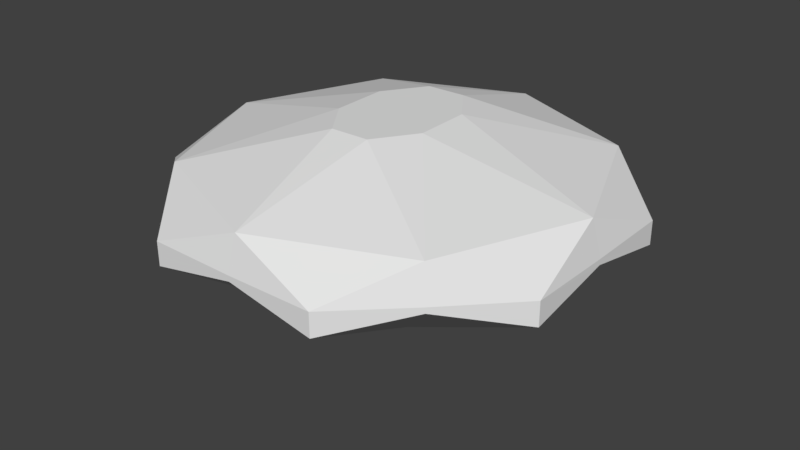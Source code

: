 # Source: diamond.blend  (saved by Blender 2.79.0; exported with 4.5.12 LTS)
import bpy
from mathutils import Matrix  # noqa: F401  (used for matrix-valued properties, if any)

bpy.ops.wm.read_factory_settings(use_empty=True)
scene = bpy.context.scene
scene.name = 'Scene'

# ---- collections
col_collection_1 = bpy.data.collections.new('Collection 1'); scene.collection.children.link(col_collection_1)

# ---- world
world_world = bpy.data.worlds.new('World'); scene.world = world_world
world_world.color = (0.05088, 0.05088, 0.05088)
world_world.use_sun_shadow = False
world_world.sun_shadow_jitter_overblur = 0.0
world_world.cycles.sampling_method = 'MANUAL'

# ---- meshes
me_cylinder_008 = bpy.data.meshes.new('Cylinder.008')
me_cylinder_008.from_pydata([(0.0, -3.574e-08, -0.3776), (-4.318e-09, 1.079e-08, 0.6972), (0.0, 0.3009, -0.1819), (-0.09606, 0.319, 0.6972), (0.2128, 0.2128, -0.1819), (0.08782, 0.324, 0.6972), (0.3009, -4.89e-08, -0.1819), (0.2203, 0.1392, 0.6972), (0.2128, -0.2128, -0.1819), (0.2237, -0.1272, 0.6972), (-2.631e-08, -0.3009, -0.1819), (0.09606, -0.319, 0.6972), (-0.2128, -0.2128, -0.1819), (-0.08782, -0.324, 0.6972), (-0.3009, -3.215e-08, -0.1819), (-0.2203, -0.1392, 0.6972), (-0.2128, 0.2128, -0.1819), (-0.2237, 0.1272, 0.6972), (0.0, 1.0, 0.3144), (-0.0004884, 1.0, 0.3407), (0.0, 0.954, 0.5039), (0.6746, 0.6746, 0.5039), (0.7066, 0.7071, 0.3407), (0.7071, 0.7071, 0.3144), (0.954, -4.17e-08, 0.5039), (0.9995, -8.571e-08, 0.3407), (1.0, -1.494e-07, 0.3144), (0.6746, -0.6746, 0.5039), (0.7066, -0.7071, 0.3407), (0.7071, -0.7071, 0.3144), (-8.34e-08, -0.954, 0.5039), (-0.0004884, -1.0, 0.3407), (-8.742e-08, -1.0, 0.3144), (-0.6746, -0.6746, 0.5039), (-0.7076, -0.7071, 0.3407), (-0.7071, -0.7071, 0.3144), (-0.954, 1.138e-08, 0.5039), (-1.0, -3.007e-08, 0.3407), (-1.0, -9.372e-08, 0.3144), (-0.6746, 0.6746, 0.5039), (-0.7076, 0.7071, 0.3407), (-0.7071, 0.7071, 0.3144), (-0.4144, 1.0, 0.2333), (-0.4149, 1.0, 0.3456), (-1.0, 0.4144, 0.2333), (-1.001, 0.4144, 0.3456), (-1.0, -0.4144, 0.2333), (-1.001, -0.4144, 0.3456), (-0.4144, -1.0, 0.2333), (-0.4149, -1.0, 0.3456), (0.4144, -1.0, 0.2333), (0.4139, -1.0, 0.3456), (1.0, -0.4144, 0.2333), (0.9999, -0.4144, 0.3456), (1.0, 0.4144, 0.2333), (0.9999, 0.4144, 0.3456), (0.4144, 1.0, 0.2333), (0.4139, 1.0, 0.3456)], [], [(0, 2, 4), (1, 5, 3), (20, 5, 21), (0, 4, 6), (1, 7, 5), (21, 7, 24), (0, 6, 8), (1, 9, 7), (24, 9, 27), (0, 8, 10), (1, 11, 9), (27, 11, 30), (0, 10, 12), (1, 13, 11), (30, 13, 33), (0, 12, 14), (1, 15, 13), (33, 15, 36), (0, 14, 16), (1, 17, 15), (36, 17, 39), (0, 16, 2), (1, 3, 17), (39, 3, 20), (42, 18, 2), (42, 43, 19, 18), (20, 19, 43), (44, 41, 16), (44, 45, 40, 41), (39, 40, 45), (46, 38, 14), (46, 47, 37, 38), (36, 37, 47), (48, 35, 12), (48, 49, 34, 35), (33, 34, 49), (50, 32, 10), (50, 51, 31, 32), (30, 31, 51), (52, 29, 8), (52, 53, 28, 29), (27, 28, 53), (54, 26, 6), (54, 55, 25, 26), (24, 25, 55), (56, 23, 4), (56, 57, 22, 23), (21, 22, 57), (18, 19, 57, 56), (23, 22, 55, 54), (26, 25, 53, 52), (29, 28, 51, 50), (32, 31, 49, 48), (35, 34, 47, 46), (38, 37, 45, 44), (41, 40, 43, 42), (2, 16, 42), (16, 41, 42), (43, 40, 39), (39, 20, 43), (16, 14, 44), (14, 38, 44), (45, 37, 36), (36, 39, 45), (14, 12, 46), (12, 35, 46), (47, 34, 33), (33, 36, 47), (12, 10, 48), (10, 32, 48), (49, 31, 30), (30, 33, 49), (10, 8, 50), (8, 29, 50), (51, 28, 27), (27, 30, 51), (8, 6, 52), (6, 26, 52), (53, 25, 24), (24, 27, 53), (6, 4, 54), (4, 23, 54), (55, 22, 21), (21, 24, 55), (4, 2, 56), (2, 18, 56), (57, 19, 20), (20, 21, 57), (20, 3, 5), (21, 5, 7), (24, 7, 9), (27, 9, 11), (30, 11, 13), (33, 13, 15), (36, 15, 17), (39, 17, 3)])
_uv = me_cylinder_008.uv_layers.new(name='UVMap')
_uv.uv.foreach_set('vector', [0.6903, 0.2162, 0.7055, 0.3001, 0.6579, 0.2787, 0.2507, 0.2495, 0.2076, 0.3228, 0.175, 0.2893, 0.08078, 0.4205, 0.2076, 0.3228, 0.2548, 0.4903, 0.6903, 0.2162, 0.6579, 0.2787, 0.6419, 0.2264, 0.2507, 0.2495, 0.2655, 0.3134, 0.2076, 0.3228, 0.2548, 0.4903, 0.2655, 0.3134, 0.4289, 0.4198, 0.6903, 0.2162, 0.6419, 0.2264, 0.667, 0.1739, 0.2507, 0.2495, 0.3147, 0.2666, 0.2655, 0.3134, 0.4289, 0.4198, 0.3147, 0.2666, 0.501, 0.2502, 0.6903, 0.2162, 0.667, 0.1739, 0.7185, 0.1519, 0.2507, 0.2495, 0.3264, 0.2098, 0.3147, 0.2666, 0.501, 0.2502, 0.3264, 0.2098, 0.4289, 0.08088, 0.6903, 0.2162, 0.7185, 0.1519, 0.7662, 0.1734, 0.2507, 0.2495, 0.2938, 0.1763, 0.3264, 0.2098, 0.4289, 0.08088, 0.2938, 0.1763, 0.2548, 0.01101, 0.6903, 0.2162, 0.7662, 0.1734, 0.7821, 0.2257, 0.2507, 0.2495, 0.2359, 0.1857, 0.2938, 0.1763, 0.2548, 0.01101, 0.2359, 0.1857, 0.08078, 0.08153, 0.6903, 0.2162, 0.7821, 0.2257, 0.757, 0.2782, 0.2507, 0.2495, 0.1867, 0.2325, 0.2359, 0.1857, 0.08078, 0.08153, 0.1867, 0.2325, 0.008687, 0.2511, 0.6903, 0.2162, 0.757, 0.2782, 0.7055, 0.3001, 0.2507, 0.2495, 0.175, 0.2893, 0.1867, 0.2325, 0.008687, 0.2511, 0.175, 0.2893, 0.08078, 0.4205, 0.8331, 0.4927, 0.7456, 0.4971, 0.7055, 0.3001, 0.01668, 0.503, 0.04372, 0.5127, 0.006364, 0.5778, 0.0, 0.5756, 0.04372, 0.6, 0.006364, 0.5778, 0.04372, 0.5127, 0.9822, 0.3478, 0.9166, 0.4242, 0.757, 0.2782, 0.6742, 0.6469, 0.703, 0.6453, 0.7078, 0.7493, 0.7011, 0.7497, 0.7512, 0.747, 0.7078, 0.7493, 0.703, 0.6453, 1.0, 0.1437, 1.0, 0.2498, 0.7821, 0.2257, 0.6863, 0.4988, 0.715, 0.4971, 0.7078, 0.5713, 0.7011, 0.5718, 0.7512, 0.5772, 0.7078, 0.5713, 0.715, 0.4971, 0.8761, 0.0, 0.947, 0.07597, 0.7662, 0.1734, 0.5162, 0.8526, 0.545, 0.8527, 0.5542, 0.9263, 0.5474, 0.9262, 0.5972, 0.918, 0.5542, 0.9263, 0.545, 0.8527, 0.6831, 0.0009012, 0.7886, 0.004609, 0.7185, 0.1519, 0.5162, 0.6444, 0.545, 0.6445, 0.5438, 0.7486, 0.5371, 0.7485, 0.5873, 0.7485, 0.5438, 0.7486, 0.545, 0.6445, 0.5341, 0.1458, 0.6177, 0.0775, 0.667, 0.1739, 0.537, 0.4971, 0.5658, 0.4972, 0.5542, 0.5709, 0.5474, 0.5708, 0.5972, 0.579, 0.5542, 0.5709, 0.5658, 0.4972, 0.5162, 0.3499, 0.5342, 0.2519, 0.6419, 0.2264, 0.5972, 0.705, 0.6259, 0.7065, 0.6309, 0.7805, 0.6241, 0.7802, 0.6742, 0.7748, 0.6309, 0.7805, 0.6259, 0.7065, 0.6401, 0.4936, 0.5872, 0.4258, 0.6579, 0.2787, 0.6095, 0.4971, 0.6382, 0.4986, 0.6309, 0.6025, 0.6241, 0.6022, 0.6742, 0.605, 0.6309, 0.6025, 0.6382, 0.4986, 0.04372, 0.5276, 0.05, 0.5252, 0.08736, 0.5903, 0.06042, 0.6002, 0.6241, 0.6022, 0.6309, 0.6025, 0.6259, 0.7065, 0.5972, 0.705, 0.6241, 0.7802, 0.6309, 0.7805, 0.6382, 0.8547, 0.6095, 0.8532, 0.5474, 0.5708, 0.5542, 0.5709, 0.545, 0.6445, 0.5162, 0.6444, 0.5371, 0.7485, 0.5438, 0.7486, 0.545, 0.8527, 0.5162, 0.8526, 0.5474, 0.9262, 0.5542, 0.9263, 0.5658, 1.0, 0.537, 0.9999, 0.7011, 0.5718, 0.7078, 0.5713, 0.703, 0.6453, 0.6742, 0.6469, 0.7011, 0.7497, 0.7078, 0.7493, 0.715, 0.8532, 0.6863, 0.8548, 0.7055, 0.3001, 0.757, 0.2782, 0.8331, 0.4927, 0.757, 0.2782, 0.9166, 0.4242, 0.8331, 0.4927, 0.715, 0.8532, 0.7078, 0.7493, 0.7512, 0.747, 0.008687, 0.2511, 0.08078, 0.4205, 0.0, 0.3561, 0.757, 0.2782, 0.7821, 0.2257, 0.9822, 0.3478, 0.7821, 0.2257, 1.0, 0.2498, 0.9822, 0.3478, 0.703, 0.6453, 0.7078, 0.5713, 0.7512, 0.5772, 0.08078, 0.08153, 0.008687, 0.2511, 9.258e-08, 0.1479, 0.7821, 0.2257, 0.7662, 0.1734, 1.0, 0.1437, 0.7662, 0.1734, 0.947, 0.07597, 1.0, 0.1437, 0.5658, 1.0, 0.5542, 0.9263, 0.5972, 0.918, 0.2548, 0.01101, 0.08078, 0.08153, 0.1512, 0.0004007, 0.7662, 0.1734, 0.7185, 0.1519, 0.8761, 0.0, 0.7185, 0.1519, 0.7886, 0.004609, 0.8761, 0.0, 0.545, 0.8527, 0.5438, 0.7486, 0.5873, 0.7485, 0.4289, 0.08088, 0.2548, 0.01101, 0.365, 0.0, 0.7185, 0.1519, 0.667, 0.1739, 0.6831, 0.0009012, 0.667, 0.1739, 0.6177, 0.0775, 0.6831, 0.0009012, 0.545, 0.6445, 0.5542, 0.5709, 0.5972, 0.579, 0.501, 0.2502, 0.4289, 0.08088, 0.5162, 0.1469, 0.667, 0.1739, 0.6419, 0.2264, 0.5341, 0.1458, 0.6419, 0.2264, 0.5342, 0.2519, 0.5341, 0.1458, 0.6382, 0.8547, 0.6309, 0.7805, 0.6742, 0.7748, 0.4289, 0.4198, 0.501, 0.2502, 0.5162, 0.3551, 0.6419, 0.2264, 0.6579, 0.2787, 0.5162, 0.3499, 0.6579, 0.2787, 0.5872, 0.4258, 0.5162, 0.3499, 0.6259, 0.7065, 0.6309, 0.6025, 0.6742, 0.605, 0.2548, 0.4903, 0.4289, 0.4198, 0.365, 0.5026, 0.6579, 0.2787, 0.7055, 0.3001, 0.6401, 0.4936, 0.7055, 0.3001, 0.7456, 0.4971, 0.6401, 0.4936, 0.08736, 0.5903, 0.05, 0.5252, 0.08736, 0.503, 0.08078, 0.4205, 0.2548, 0.4903, 0.1512, 0.503, 0.08078, 0.4205, 0.175, 0.2893, 0.2076, 0.3228, 0.2548, 0.4903, 0.2076, 0.3228, 0.2655, 0.3134, 0.4289, 0.4198, 0.2655, 0.3134, 0.3147, 0.2666, 0.501, 0.2502, 0.3147, 0.2666, 0.3264, 0.2098, 0.4289, 0.08088, 0.3264, 0.2098, 0.2938, 0.1763, 0.2548, 0.01101, 0.2938, 0.1763, 0.2359, 0.1857, 0.08078, 0.08153, 0.2359, 0.1857, 0.1867, 0.2325, 0.008687, 0.2511, 0.1867, 0.2325, 0.175, 0.2893])
me_cylinder_008.use_remesh_preserve_volume = False
me_cylinder_008.use_remesh_preserve_attributes = False
me_cylinder_008.use_mirror_vertex_groups = False
me_cylinder_008.update()

# ---- objects
ob_cylinder = bpy.data.objects.new('Cylinder', me_cylinder_008)

# ---- transforms, parenting, visibility, modifiers, constraints
ob_cylinder.location = (0.06662, 0.8631, 0.2659)
ob_cylinder.lineart.crease_threshold = 0.0

# ---- collection membership
col_collection_1.objects.link(ob_cylinder)

# ---- scene / render settings (as saved in the file)
scene.frame_start = 1; scene.frame_end = 250; scene.frame_set(10)
scene.render.engine = 'BLENDER_EEVEE_NEXT'
scene.render.resolution_percentage = 50
scene.render.dither_intensity = 0.0
scene.cycles.use_denoising = False
scene.cycles.samples = 128
scene.cycles.sampling_pattern = 'TABULATED_SOBOL'
scene.cycles.use_adaptive_sampling = False
scene.cycles.use_light_tree = False
scene.cycles.blur_glossy = 0.0
scene.cycles.sample_clamp_indirect = 0.0
scene.view_settings.view_transform = 'Standard'
bpy.context.view_layer.update()

# ---- added for rendering (the .blend has no active camera and no usable light): camera, sun
cam_auto = bpy.data.cameras.new('AutoCamera')
cam_auto.lens = 50.0
cam_auto.sensor_width = 36.0
cam_auto.clip_end = 1000.0
ob_auto_camera = bpy.data.objects.new('AutoCamera', cam_auto)
scene.collection.objects.link(ob_auto_camera)
ob_auto_camera.location = (2.86716, -2.4978, 2.66632)
ob_auto_camera.rotation_euler = (1.09748, -7.21219e-08, 0.694738)
scene.camera = ob_auto_camera
light_auto_sun = bpy.data.lights.new('AutoSun', 'SUN')
light_auto_sun.energy = 3.0
light_auto_sun.angle = 0.0523599
ob_auto_sun = bpy.data.objects.new('AutoSun', light_auto_sun)
scene.collection.objects.link(ob_auto_sun)
ob_auto_sun.rotation_euler = (0.872665, 0.174533, 0.523599)
bpy.context.view_layer.update()
